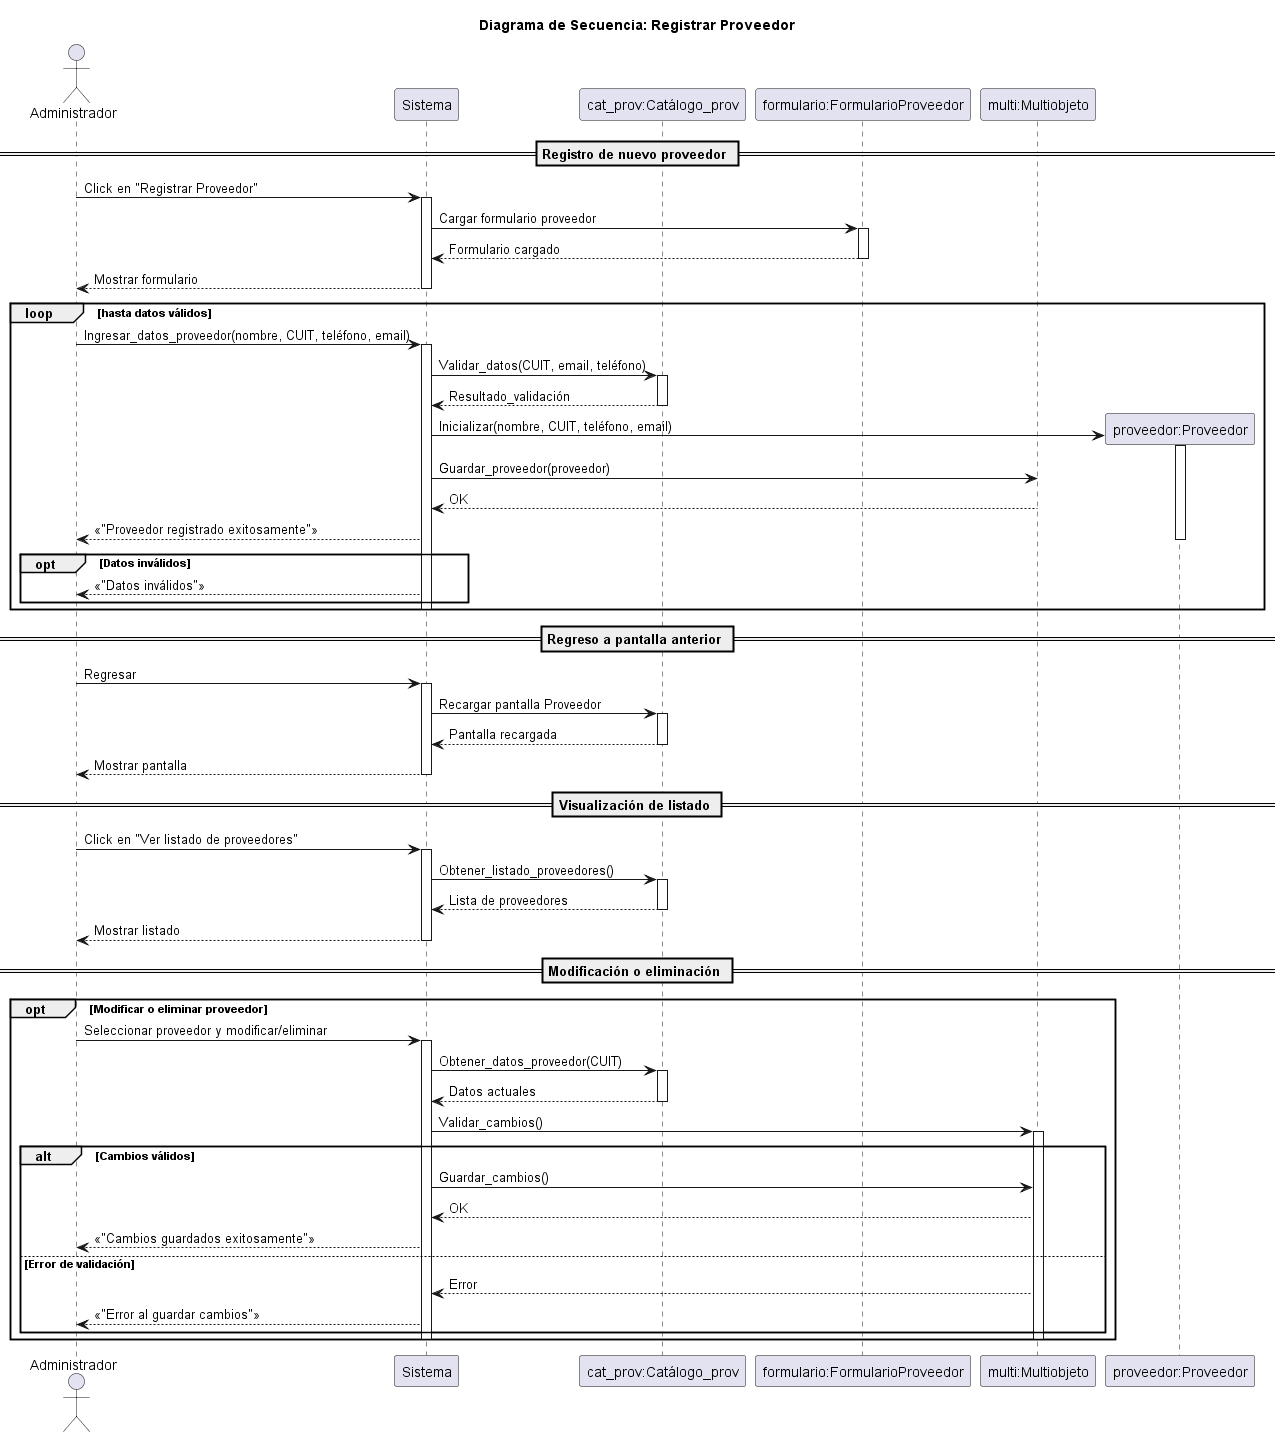

The diagram above was rendered by PlantUML. Its source (embedded in the PNG):
@startuml proveedor

title Diagrama de Secuencia: Registrar Proveedor

actor Administrador
participant Sistema
participant "cat_prov:Catálogo_prov" as Cat_prov
participant "formulario:FormularioProveedor" as Formulario
participant "multi:Multiobjeto" as MULT

== Registro de nuevo proveedor ==
Administrador -> Sistema: Click en "Registrar Proveedor"
activate Sistema
Sistema -> Formulario: Cargar formulario proveedor
activate Formulario
Formulario --> Sistema: Formulario cargado
deactivate Formulario
Sistema --> Administrador: Mostrar formulario
deactivate Sistema

loop hasta datos válidos
    Administrador -> Sistema: Ingresar_datos_proveedor(nombre, CUIT, teléfono, email)
    activate Sistema
    Sistema -> Cat_prov: Validar_datos(CUIT, email, teléfono)
    activate Cat_prov
    Cat_prov --> Sistema: Resultado_validación
    deactivate Cat_prov

    create "proveedor:Proveedor" as P
    Sistema -> P: Inicializar(nombre, CUIT, teléfono, email)
    activate P
    Sistema -> MULT: Guardar_proveedor(proveedor)
    MULT --> Sistema: OK
    Sistema --> Administrador: <<"Proveedor registrado exitosamente">>
    deactivate P
    opt Datos inválidos
        Sistema --> Administrador: <<"Datos inválidos">>
    end
    deactivate Sistema
end

== Regreso a pantalla anterior ==
Administrador -> Sistema: Regresar
activate Sistema
Sistema -> Cat_prov: Recargar pantalla Proveedor
activate Cat_prov
Cat_prov --> Sistema: Pantalla recargada
deactivate Cat_prov
Sistema --> Administrador: Mostrar pantalla
deactivate Sistema

== Visualización de listado ==
Administrador -> Sistema: Click en "Ver listado de proveedores"
activate Sistema
Sistema -> Cat_prov: Obtener_listado_proveedores()
activate Cat_prov
Cat_prov --> Sistema: Lista de proveedores
deactivate Cat_prov
Sistema --> Administrador: Mostrar listado
deactivate Sistema

== Modificación o eliminación ==
opt Modificar o eliminar proveedor
    Administrador -> Sistema: Seleccionar proveedor y modificar/eliminar
    activate Sistema
    Sistema -> Cat_prov: Obtener_datos_proveedor(CUIT)
    activate Cat_prov
    Cat_prov --> Sistema: Datos actuales
    deactivate Cat_prov
    Sistema -> MULT: Validar_cambios()
    activate MULT
    alt Cambios válidos
        Sistema -> MULT: Guardar_cambios()
        MULT --> Sistema: OK
        Sistema --> Administrador: <<"Cambios guardados exitosamente">>
    else Error de validación
        MULT --> Sistema: Error
        Sistema --> Administrador: <<"Error al guardar cambios">>
    end
    deactivate MULT
    deactivate Sistema
end

@enduml